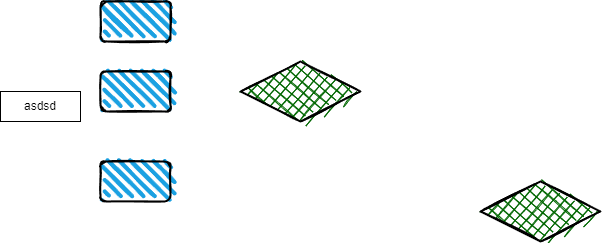

The diagram above was exported from draw.io. Its source (the exported page's mxGraphModel, read from the mxfile embedded in the PNG):
<mxGraphModel dx="2409" dy="1341" grid="1" gridSize="10" guides="1" tooltips="1" connect="1" arrows="1" fold="1" page="1" pageScale="1" pageWidth="1200" pageHeight="1600" math="0" shadow="0">
  <root>
    <mxCell id="0" />
    <mxCell id="1" parent="0" />
    <mxCell id="OZktiRkbZ6lfZAeD1Vac-1" value="asdsd" style="rounded=0;whiteSpace=wrap;html=1;" vertex="1" parent="1">
      <mxGeometry x="20" y="140" width="80" height="30" as="geometry" />
    </mxCell>
    <mxCell id="OZktiRkbZ6lfZAeD1Vac-6" value="" style="rounded=1;whiteSpace=wrap;html=1;strokeWidth=2;fillWeight=4;hachureGap=8;hachureAngle=45;fillColor=#1ba1e2;sketch=1;" vertex="1" parent="1">
      <mxGeometry x="120" y="50" width="70" height="40" as="geometry" />
    </mxCell>
    <mxCell id="OZktiRkbZ6lfZAeD1Vac-7" value="" style="rounded=1;whiteSpace=wrap;html=1;strokeWidth=2;fillWeight=4;hachureGap=8;hachureAngle=45;fillColor=#1ba1e2;sketch=1;" vertex="1" parent="1">
      <mxGeometry x="120" y="120" width="70" height="40" as="geometry" />
    </mxCell>
    <mxCell id="OZktiRkbZ6lfZAeD1Vac-8" value="" style="rounded=1;whiteSpace=wrap;html=1;strokeWidth=2;fillWeight=4;hachureGap=8;hachureAngle=45;fillColor=#1ba1e2;sketch=1;" vertex="1" parent="1">
      <mxGeometry x="120" y="210" width="70" height="40" as="geometry" />
    </mxCell>
    <mxCell id="OZktiRkbZ6lfZAeD1Vac-9" value="" style="rhombus;whiteSpace=wrap;html=1;strokeWidth=2;fillWeight=-1;hachureGap=8;fillStyle=cross-hatch;fillColor=#006600;sketch=1;" vertex="1" parent="1">
      <mxGeometry x="260" y="110" width="120" height="60" as="geometry" />
    </mxCell>
    <mxCell id="OZktiRkbZ6lfZAeD1Vac-10" value="" style="rhombus;whiteSpace=wrap;html=1;strokeWidth=2;fillWeight=-1;hachureGap=8;fillStyle=cross-hatch;fillColor=#006600;sketch=1;" vertex="1" parent="1">
      <mxGeometry x="500" y="230" width="120" height="60" as="geometry" />
    </mxCell>
  </root>
</mxGraphModel>